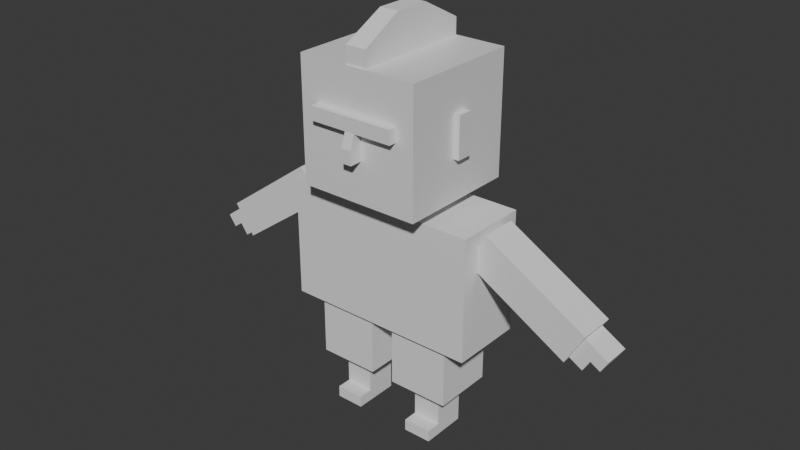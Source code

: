 # Source: voxel_dude.blend  (saved by Blender 4.4.32; exported with 4.5.12 LTS)
import bpy
from mathutils import Matrix  # noqa: F401  (used for matrix-valued properties, if any)

bpy.ops.wm.read_factory_settings(use_empty=True)
scene = bpy.context.scene
scene.name = 'Scene'

# ---- collections
col_collection = bpy.data.collections.new('Collection'); scene.collection.children.link(col_collection)
col_rightarm = bpy.data.collections.new('RightArm'); scene.collection.children.link(col_rightarm)
col_leftarm = bpy.data.collections.new('LeftARm'); scene.collection.children.link(col_leftarm)
col_head = bpy.data.collections.new('Head'); scene.collection.children.link(col_head)
col_rightleg = bpy.data.collections.new('RightLeg'); scene.collection.children.link(col_rightleg)
col_leftleg = bpy.data.collections.new('LeftLeg'); scene.collection.children.link(col_leftleg)

# ---- materials (node trees are filled in below, after node groups)
mat_material = bpy.data.materials.new('Material')
mat_material.alpha_threshold = 0.0
mat_material.roughness = 0.5
mat_material.line_color = (0.0, 0.0, 0.0, 1.0)

# ---- material node trees
mat_material.use_nodes = True; mat_material.node_tree.nodes.clear()
_N = mat_material.node_tree.nodes; _L = mat_material.node_tree.links
n0 = _N.new('ShaderNodeOutputMaterial'); n0.name = 'Material Output'; n0.location = (300, 300)
n1 = _N.new('ShaderNodeBsdfPrincipled'); n1.name = 'Principled BSDF'; n1.location = (10, 300)
n1.inputs[3].default_value = 1.45
_L.new(n1.outputs[0], n0.inputs[0])
n0.is_active_output = True

# ---- world
world_world = bpy.data.worlds.new('World'); scene.world = world_world
world_world.use_nodes = True; world_world.node_tree.nodes.clear()
_N = world_world.node_tree.nodes; _L = world_world.node_tree.links
n0 = _N.new('ShaderNodeOutputWorld'); n0.name = 'World Output'; n0.location = (300, 300)
n1 = _N.new('ShaderNodeBackground'); n1.name = 'Background'; n1.location = (10, 300)
n1.inputs[0].default_value = (0.05088, 0.05088, 0.05088, 1.0)
_L.new(n1.outputs[0], n0.inputs[0])
n0.is_active_output = True
world_world.color = (0.05088, 0.05088, 0.05088)
world_world.sun_shadow_jitter_overblur = 0.0

# ---- meshes
me_cube_001 = bpy.data.meshes.new('Cube.001')
me_cube_001.from_pydata([(-1.0, -1.0, -1.0), (-1.0, -1.0, 1.0), (-1.0, 1.0, -1.0), (-1.0, 1.0, 1.0), (1.0, -1.0, -1.0), (1.0, -1.0, 1.0), (1.0, 1.0, -1.0), (1.0, 1.0, 1.0), (-0.3743, -0.3743, 1.0), (-0.3743, 0.3743, 1.0), (0.3743, 0.3743, 1.0), (0.3743, -0.3743, 1.0), (-0.3743, -0.3743, 1.201), (-0.3743, 0.3743, 1.201), (0.3743, 0.3743, 1.201), (0.3743, -0.3743, 1.201)], [], [(0, 1, 3, 2), (2, 3, 7, 6), (6, 7, 5, 4), (4, 5, 1, 0), (2, 6, 4, 0), (5, 7, 10, 11), (8, 11, 15, 12), (3, 1, 8, 9), (1, 5, 11, 8), (7, 3, 9, 10), (14, 13, 12, 15), (10, 9, 13, 14), (11, 10, 14, 15), (9, 8, 12, 13)])
_uv = me_cube_001.uv_layers.new(name='UVMap')
_uv.uv.foreach_set('vector', [0.375, 0.0, 0.625, 0.0, 0.625, 0.25, 0.375, 0.25, 0.375, 0.25, 0.625, 0.25, 0.625, 0.5, 0.375, 0.5, 0.375, 0.5, 0.625, 0.5, 0.625, 0.75, 0.375, 0.75, 0.375, 0.75, 0.625, 0.75, 0.625, 1.0, 0.375, 1.0, 0.125, 0.5, 0.375, 0.5, 0.375, 0.75, 0.125, 0.75, 0.625, 0.75, 0.625, 0.5, 0.625, 0.5, 0.625, 0.75, 0.625, 1.0, 0.625, 0.75, 0.625, 0.75, 0.625, 1.0, 0.625, 0.25, 0.625, 0.0, 0.625, 0.0, 0.625, 0.25, 0.625, 1.0, 0.625, 0.75, 0.625, 0.75, 0.625, 1.0, 0.625, 0.5, 0.625, 0.25, 0.625, 0.25, 0.625, 0.5, 0.625, 0.5, 0.875, 0.5, 0.875, 0.75, 0.625, 0.75, 0.625, 0.5, 0.625, 0.25, 0.625, 0.25, 0.625, 0.5, 0.625, 0.75, 0.625, 0.5, 0.625, 0.5, 0.625, 0.75, 0.625, 0.25, 0.625, 0.0, 0.625, 0.0, 0.625, 0.25])
me_cube_001.update()
me_cube_006 = bpy.data.meshes.new('Cube.006')
me_cube_006.from_pydata([(-1.0, -1.0, -1.0), (-1.0, -1.0, 1.0), (-1.0, 1.0, -1.0), (-1.0, 1.0, 1.0), (1.0, -1.0, -1.0), (1.0, -1.0, 1.0), (1.0, 1.0, -1.0), (1.0, 1.0, 1.0)], [], [(0, 1, 3, 2), (2, 3, 7, 6), (6, 7, 5, 4), (4, 5, 1, 0), (2, 6, 4, 0), (7, 3, 1, 5)])
_uv = me_cube_006.uv_layers.new(name='UVMap')
_uv.uv.foreach_set('vector', [0.375, 0.0, 0.625, 0.0, 0.625, 0.25, 0.375, 0.25, 0.375, 0.25, 0.625, 0.25, 0.625, 0.5, 0.375, 0.5, 0.375, 0.5, 0.625, 0.5, 0.625, 0.75, 0.375, 0.75, 0.375, 0.75, 0.625, 0.75, 0.625, 1.0, 0.375, 1.0, 0.125, 0.5, 0.375, 0.5, 0.375, 0.75, 0.125, 0.75, 0.625, 0.5, 0.875, 0.5, 0.875, 0.75, 0.625, 0.75])
me_cube_006.update()
me_cube_007 = bpy.data.meshes.new('Cube.007')
me_cube_007.from_pydata([(-1.0, -1.0, -1.0), (-1.0, -1.0, 1.0), (-1.0, 1.0, -1.0), (-1.0, 1.0, 1.0), (1.0, -1.0, -1.0), (1.0, -1.0, 1.0), (1.0, 1.0, -1.0), (1.0, 1.0, 1.0), (0.0, 1.0, -1.0), (0.0, 1.0, 1.0), (0.0, -1.0, -1.0), (0.0, -1.0, 1.0), (-1.0, 1.0, -2.491), (-1.0, -1.0, -2.491), (-2.98e-08, 1.0, -2.491), (-2.98e-08, -1.0, -2.491)], [], [(0, 1, 3, 2), (8, 9, 7, 6), (6, 7, 5, 4), (10, 11, 1, 0), (8, 6, 4, 10), (9, 3, 1, 11), (7, 9, 11, 5), (0, 2, 12, 13), (4, 5, 11, 10), (2, 3, 9, 8), (12, 14, 15, 13), (10, 0, 13, 15), (8, 10, 15, 14), (2, 8, 14, 12)])
_uv = me_cube_007.uv_layers.new(name='UVMap')
_uv.uv.foreach_set('vector', [0.375, 0.0, 0.625, 0.0, 0.625, 0.25, 0.375, 0.25, 0.375, 0.375, 0.625, 0.375, 0.625, 0.5, 0.375, 0.5, 0.375, 0.5, 0.625, 0.5, 0.625, 0.75, 0.375, 0.75, 0.375, 0.875, 0.625, 0.875, 0.625, 1.0, 0.375, 1.0, 0.25, 0.5, 0.375, 0.5, 0.375, 0.75, 0.25, 0.75, 0.75, 0.5, 0.875, 0.5, 0.875, 0.75, 0.75, 0.75, 0.625, 0.5, 0.75, 0.5, 0.75, 0.75, 0.625, 0.75, 0.375, 0.0, 0.375, 0.25, 0.375, 0.25, 0.375, 0.0, 0.375, 0.75, 0.625, 0.75, 0.625, 0.875, 0.375, 0.875, 0.375, 0.25, 0.625, 0.25, 0.625, 0.375, 0.375, 0.375, 0.125, 0.5, 0.25, 0.5, 0.25, 0.75, 0.125, 0.75, 0.375, 0.875, 0.375, 1.0, 0.375, 1.0, 0.375, 0.875, 0.25, 0.5, 0.25, 0.75, 0.25, 0.75, 0.25, 0.5, 0.375, 0.25, 0.375, 0.375, 0.375, 0.375, 0.375, 0.25])
me_cube_007.update()
me_cube_008 = bpy.data.meshes.new('Cube.008')
me_cube_008.from_pydata([(-1.0, -1.0, -1.0), (-1.0, -1.0, 1.0), (-1.0, 1.0, -1.0), (-1.0, 1.0, 1.0), (1.0, -1.0, -1.0), (1.0, -1.0, 1.0), (1.0, 1.0, -1.0), (1.0, 1.0, 1.0)], [], [(0, 1, 3, 2), (2, 3, 7, 6), (6, 7, 5, 4), (4, 5, 1, 0), (2, 6, 4, 0), (7, 3, 1, 5)])
_uv = me_cube_008.uv_layers.new(name='UVMap')
_uv.uv.foreach_set('vector', [0.375, 0.0, 0.625, 0.0, 0.625, 0.25, 0.375, 0.25, 0.375, 0.25, 0.625, 0.25, 0.625, 0.5, 0.375, 0.5, 0.375, 0.5, 0.625, 0.5, 0.625, 0.75, 0.375, 0.75, 0.375, 0.75, 0.625, 0.75, 0.625, 1.0, 0.375, 1.0, 0.125, 0.5, 0.375, 0.5, 0.375, 0.75, 0.125, 0.75, 0.625, 0.5, 0.875, 0.5, 0.875, 0.75, 0.625, 0.75])
me_cube_008.update()
me_cube_011 = bpy.data.meshes.new('Cube.011')
me_cube_011.from_pydata([(-1.0, -1.0, -1.0), (-1.0, -1.0, 1.0), (-1.0, 1.0, -1.0), (-1.0, 1.0, 1.0), (1.0, -1.0, -1.0), (1.0, -1.0, 1.0), (1.0, 1.0, -1.0), (1.0, 1.0, 1.0), (0.0, 1.0, -1.0), (0.0, 1.0, 1.0), (0.0, -1.0, -1.0), (0.0, -1.0, 1.0), (-1.0, 1.0, -2.491), (-1.0, -1.0, -2.491), (-2.98e-08, 1.0, -2.491), (-2.98e-08, -1.0, -2.491)], [], [(0, 1, 3, 2), (8, 9, 7, 6), (6, 7, 5, 4), (10, 11, 1, 0), (8, 6, 4, 10), (9, 3, 1, 11), (7, 9, 11, 5), (0, 2, 12, 13), (4, 5, 11, 10), (2, 3, 9, 8), (12, 14, 15, 13), (10, 0, 13, 15), (8, 10, 15, 14), (2, 8, 14, 12)])
_uv = me_cube_011.uv_layers.new(name='UVMap')
_uv.uv.foreach_set('vector', [0.375, 0.0, 0.625, 0.0, 0.625, 0.25, 0.375, 0.25, 0.375, 0.375, 0.625, 0.375, 0.625, 0.5, 0.375, 0.5, 0.375, 0.5, 0.625, 0.5, 0.625, 0.75, 0.375, 0.75, 0.375, 0.875, 0.625, 0.875, 0.625, 1.0, 0.375, 1.0, 0.25, 0.5, 0.375, 0.5, 0.375, 0.75, 0.25, 0.75, 0.75, 0.5, 0.875, 0.5, 0.875, 0.75, 0.75, 0.75, 0.625, 0.5, 0.75, 0.5, 0.75, 0.75, 0.625, 0.75, 0.375, 0.0, 0.375, 0.25, 0.375, 0.25, 0.375, 0.0, 0.375, 0.75, 0.625, 0.75, 0.625, 0.875, 0.375, 0.875, 0.375, 0.25, 0.625, 0.25, 0.625, 0.375, 0.375, 0.375, 0.125, 0.5, 0.25, 0.5, 0.25, 0.75, 0.125, 0.75, 0.375, 0.875, 0.375, 1.0, 0.375, 1.0, 0.375, 0.875, 0.25, 0.5, 0.25, 0.75, 0.25, 0.75, 0.25, 0.5, 0.375, 0.25, 0.375, 0.375, 0.375, 0.375, 0.375, 0.25])
me_cube_011.update()
me_cube = bpy.data.meshes.new('Cube')
me_cube.from_pydata([(1.0, 1.0, 1.0), (1.0, 1.0, -1.0), (1.0, -1.0, 1.0), (1.0, -1.0, -1.0), (-1.0, 1.0, 1.0), (-1.0, 1.0, -1.0), (-1.0, -1.0, 1.0), (-1.0, -1.0, -1.0), (1.0, 1.0, 0.3333), (1.0, 1.0, -0.3333), (-1.0, -1.0, -0.3333), (-1.0, -1.0, 0.3333), (1.0, -1.0, 0.3333), (1.0, -1.0, -0.3333), (-1.0, 1.0, 0.3333), (-1.0, 1.0, -0.3333), (0.7061, 1.0, -1.0), (-0.7061, 1.0, -1.0), (0.7061, -1.0, 1.0), (-0.7061, -1.0, 1.0), (-0.7061, -1.0, -1.0), (0.7061, -1.0, -1.0), (-0.7061, 1.0, 1.0), (0.7061, 1.0, 1.0), (0.7061, -1.0, -0.3333), (-0.7061, -1.0, -0.3333), (0.7061, -1.0, 0.3333), (-0.7061, -1.0, 0.3333), (1.0, 1.0, 0.1111), (1.0, 1.0, -0.1111), (-1.0, -1.0, -0.1111), (-1.0, -1.0, 0.1111), (1.0, -1.0, 0.1111), (1.0, -1.0, -0.1111), (-1.0, 1.0, 0.1111), (-1.0, 1.0, -0.1111), (0.7061, -1.0, 0.1111), (0.7061, -1.0, -0.1111), (-0.7061, -1.0, 0.1111), (-0.7061, -1.0, -0.1111), (0.08292, 1.0, -1.0), (-0.08292, 1.0, -1.0), (0.08292, -1.0, 1.0), (-0.08292, -1.0, 1.0), (-0.08292, -1.0, -1.0), (0.08292, -1.0, -1.0), (-0.08292, 1.0, 1.0), (0.08292, 1.0, 1.0), (0.08292, -1.0, -0.3333), (-0.08292, -1.0, -0.3333), (0.08292, -1.0, 0.3333), (-0.08292, -1.0, 0.3333), (0.08292, -1.0, -0.1111), (-0.08292, -1.0, -0.1111), (0.08292, -1.0, 0.1111), (-0.08292, -1.0, 0.1111), (-0.08292, -1.133, 0.3333), (-0.7061, -1.133, 0.3333), (0.7061, -1.133, 0.3333), (0.7061, -1.133, 0.1111), (-0.7061, -1.133, 0.1111), (-0.08292, -1.133, 0.1111), (0.08292, -1.213, -0.3333), (-0.08292, -1.213, -0.3333), (0.08292, -1.133, 0.3333), (0.08292, -1.213, -0.1111), (-0.08292, -1.213, -0.1111), (0.08292, -1.133, 0.1111), (-1.0, 0.1284, -1.0), (-1.0, -0.1284, -1.0), (1.0, 0.1284, 1.0), (1.0, -0.1284, 1.0), (-1.0, -0.1284, 1.0), (-1.0, 0.1284, 1.0), (1.0, -0.1284, -1.0), (1.0, 0.1284, -1.0), (1.0, 0.1284, -0.3333), (1.0, -0.1284, -0.3333), (1.0, 0.1284, 0.3333), (1.0, -0.1284, 0.3333), (-1.0, -0.1284, -0.3333), (-1.0, 0.1284, -0.3333), (-1.0, -0.1284, 0.3333), (-1.0, 0.1284, 0.3333), (-1.0, -0.1284, -0.1111), (-1.0, 0.1284, -0.1111), (-1.0, -0.1284, 0.1111), (-1.0, 0.1284, 0.1111), (1.0, 0.1284, -0.1111), (1.0, -0.1284, -0.1111), (1.0, 0.1284, 0.1111), (1.0, -0.1284, 0.1111), (0.08292, 0.1284, 1.0), (0.08292, -0.1284, 1.0), (-0.08292, 0.1284, 1.0), (-0.08292, -0.1284, 1.0), (-1.102, -0.1284, -0.3333), (-1.102, 0.1284, -0.3333), (-1.102, -0.1284, 0.3333), (-1.102, 0.1284, 0.3333), (-1.102, -0.1284, 0.1111), (-1.102, -0.1284, -0.1111), (-1.102, 0.1284, 0.1111), (-1.102, 0.1284, -0.1111), (1.1, 0.1284, -0.3333), (1.1, -0.1284, -0.3333), (1.1, 0.1284, 0.3333), (1.1, -0.1284, 0.3333), (1.1, 0.1284, 0.1111), (1.1, 0.1284, -0.1111), (1.1, -0.1284, 0.1111), (1.1, -0.1284, -0.1111)], [], [(27, 19, 6, 11), (20, 25, 10, 7), (38, 27, 11, 31), (32, 12, 26, 36), (38, 55, 61, 60), (3, 13, 24, 21), (44, 49, 25, 20), (18, 2, 71, 70, 0, 23, 47, 92, 93, 42), (12, 2, 18, 26), (51, 43, 19, 27), (49, 53, 39, 25), (53, 55, 38, 39), (13, 33, 37, 24), (33, 32, 36, 37), (25, 39, 30, 10), (39, 38, 31, 30), (81, 15, 5, 68, 69, 7, 10, 80), (77, 13, 3, 74, 75, 1, 9, 76), (37, 36, 54, 52), (48, 52, 65, 62), (24, 37, 52, 48), (51, 27, 57, 56), (93, 95, 43, 42), (26, 18, 42, 50), (50, 42, 43, 51), (21, 24, 48, 45), (45, 48, 49, 44), (27, 38, 60, 57), (54, 36, 59, 67), (61, 56, 57, 60), (65, 67, 61, 66), (62, 65, 66, 63), (59, 58, 64, 67), (67, 64, 56, 61), (49, 48, 62, 63), (53, 49, 63, 66), (36, 26, 58, 59), (52, 54, 67, 65), (26, 50, 64, 58), (55, 53, 66, 61), (50, 51, 56, 64), (47, 46, 94, 92), (92, 94, 95, 93), (72, 6, 19, 43, 95, 94, 46, 22, 4, 73), (91, 79, 12, 32, 33, 13, 77, 89), (87, 83, 14, 34, 35, 15, 81, 85), (89, 77, 105, 111), (71, 2, 12, 79, 78, 8, 0, 70), (23, 0, 8, 28, 29, 9, 1, 16, 40, 41, 17, 5, 15, 35, 34, 14, 4, 22, 46, 47), (74, 3, 21, 45, 44, 20, 7, 69, 68, 5, 17, 41, 40, 16, 1, 75), (29, 28, 8, 78, 90, 88, 76, 9), (30, 31, 11, 82, 86, 84, 80, 10), (86, 82, 98, 100), (101, 100, 98, 99, 102, 103, 97, 96), (87, 85, 103, 102), (83, 87, 102, 99), (80, 84, 101, 96), (82, 83, 99, 98), (84, 86, 100, 101), (81, 80, 96, 97), (85, 81, 97, 103), (109, 108, 106, 107, 110, 111, 105, 104), (91, 89, 111, 110), (79, 91, 110, 107), (76, 88, 109, 104), (78, 79, 107, 106), (88, 90, 108, 109), (90, 78, 106, 108), (77, 76, 104, 105), (73, 4, 14, 83, 82, 11, 6, 72)])
_uv = me_cube.uv_layers.new(name='UVMap')
_uv.uv.foreach_set('vector', [0.5417, 0.9167, 0.625, 0.9167, 0.625, 1.0, 0.5417, 1.0, 0.375, 0.9167, 0.4583, 0.9167, 0.4583, 1.0, 0.375, 1.0, 0.5139, 0.9167, 0.5417, 0.9167, 0.5417, 1.0, 0.5139, 1.0, 0.5139, 0.75, 0.5417, 0.75, 0.5417, 0.8333, 0.5139, 0.8333, 0.5139, 0.9167, 0.5139, 0.8889, 0.5139, 0.8889, 0.5139, 0.9167, 0.375, 0.75, 0.4583, 0.75, 0.4583, 0.8333, 0.375, 0.8333, 0.375, 0.8889, 0.4583, 0.8889, 0.4583, 0.9167, 0.375, 0.9167, 0.7083, 0.75, 0.625, 0.75, 0.625, 0.6667, 0.625, 0.5833, 0.625, 0.5, 0.7083, 0.5, 0.7361, 0.5, 0.7361, 0.5833, 0.7361, 0.6667, 0.7361, 0.75, 0.5417, 0.75, 0.625, 0.75, 0.625, 0.8333, 0.5417, 0.8333, 0.5417, 0.8889, 0.625, 0.8889, 0.625, 0.9167, 0.5417, 0.9167, 0.4583, 0.8889, 0.4861, 0.8889, 0.4861, 0.9167, 0.4583, 0.9167, 0.4861, 0.8889, 0.5139, 0.8889, 0.5139, 0.9167, 0.4861, 0.9167, 0.4583, 0.75, 0.4861, 0.75, 0.4861, 0.8333, 0.4583, 0.8333, 0.4861, 0.75, 0.5139, 0.75, 0.5139, 0.8333, 0.4861, 0.8333, 0.4583, 0.9167, 0.4861, 0.9167, 0.4861, 1.0, 0.4583, 1.0, 0.4861, 0.9167, 0.5139, 0.9167, 0.5139, 1.0, 0.4861, 1.0, 0.4583, 0.1667, 0.4583, 0.25, 0.375, 0.25, 0.375, 0.1667, 0.375, 0.08333, 0.375, 0.0, 0.4583, 0.0, 0.4583, 0.08333, 0.4583, 0.6667, 0.4583, 0.75, 0.375, 0.75, 0.375, 0.6667, 0.375, 0.5833, 0.375, 0.5, 0.4583, 0.5, 0.4583, 0.5833, 0.4861, 0.8333, 0.5139, 0.8333, 0.5139, 0.8611, 0.4861, 0.8611, 0.4583, 0.8611, 0.4861, 0.8611, 0.4861, 0.8611, 0.4583, 0.8611, 0.4583, 0.8333, 0.4861, 0.8333, 0.4861, 0.8611, 0.4583, 0.8611, 0.5417, 0.8889, 0.5417, 0.9167, 0.5417, 0.9167, 0.5417, 0.8889, 0.7361, 0.6667, 0.7639, 0.6667, 0.7639, 0.75, 0.7361, 0.75, 0.5417, 0.8333, 0.625, 0.8333, 0.625, 0.8611, 0.5417, 0.8611, 0.5417, 0.8611, 0.625, 0.8611, 0.625, 0.8889, 0.5417, 0.8889, 0.375, 0.8333, 0.4583, 0.8333, 0.4583, 0.8611, 0.375, 0.8611, 0.375, 0.8611, 0.4583, 0.8611, 0.4583, 0.8889, 0.375, 0.8889, 0.5417, 0.9167, 0.5139, 0.9167, 0.5139, 0.9167, 0.5417, 0.9167, 0.5139, 0.8611, 0.5139, 0.8333, 0.5139, 0.8333, 0.5139, 0.8611, 0.5139, 0.8889, 0.5417, 0.8889, 0.5417, 0.9167, 0.5139, 0.9167, 0.4861, 0.8611, 0.5139, 0.8611, 0.5139, 0.8889, 0.4861, 0.8889, 0.4583, 0.8611, 0.4861, 0.8611, 0.4861, 0.8889, 0.4583, 0.8889, 0.5139, 0.8333, 0.5417, 0.8333, 0.5417, 0.8611, 0.5139, 0.8611, 0.5139, 0.8611, 0.5417, 0.8611, 0.5417, 0.8889, 0.5139, 0.8889, 0.4583, 0.8889, 0.4583, 0.8611, 0.4583, 0.8611, 0.4583, 0.8889, 0.4861, 0.8889, 0.4583, 0.8889, 0.4583, 0.8889, 0.4861, 0.8889, 0.5139, 0.8333, 0.5417, 0.8333, 0.5417, 0.8333, 0.5139, 0.8333, 0.4861, 0.8611, 0.5139, 0.8611, 0.5139, 0.8611, 0.4861, 0.8611, 0.5417, 0.8333, 0.5417, 0.8611, 0.5417, 0.8611, 0.5417, 0.8333, 0.5139, 0.8889, 0.4861, 0.8889, 0.4861, 0.8889, 0.5139, 0.8889, 0.5417, 0.8611, 0.5417, 0.8889, 0.5417, 0.8889, 0.5417, 0.8611, 0.7361, 0.5, 0.7639, 0.5, 0.7639, 0.5833, 0.7361, 0.5833, 0.7361, 0.5833, 0.7639, 0.5833, 0.7639, 0.6667, 0.7361, 0.6667, 0.875, 0.6667, 0.875, 0.75, 0.7917, 0.75, 0.7639, 0.75, 0.7639, 0.6667, 0.7639, 0.5833, 0.7639, 0.5, 0.7917, 0.5, 0.875, 0.5, 0.875, 0.5833, 0.5139, 0.6667, 0.5417, 0.6667, 0.5417, 0.75, 0.5139, 0.75, 0.4861, 0.75, 0.4583, 0.75, 0.4583, 0.6667, 0.4861, 0.6667, 0.5139, 0.1667, 0.5417, 0.1667, 0.5417, 0.25, 0.5139, 0.25, 0.4861, 0.25, 0.4583, 0.25, 0.4583, 0.1667, 0.4861, 0.1667, 0.4861, 0.6667, 0.4583, 0.6667, 0.4583, 0.6667, 0.4861, 0.6667, 0.625, 0.6667, 0.625, 0.75, 0.5417, 0.75, 0.5417, 0.6667, 0.5417, 0.5833, 0.5417, 0.5, 0.625, 0.5, 0.625, 0.5833, 0.625, 0.4167, 0.625, 0.5, 0.5417, 0.5, 0.5139, 0.5, 0.4861, 0.5, 0.4583, 0.5, 0.375, 0.5, 0.375, 0.4167, 0.375, 0.3889, 0.375, 0.3611, 0.375, 0.3333, 0.375, 0.25, 0.4583, 0.25, 0.4861, 0.25, 0.5139, 0.25, 0.5417, 0.25, 0.625, 0.25, 0.625, 0.3333, 0.625, 0.3611, 0.625, 0.3889, 0.375, 0.6667, 0.375, 0.75, 0.2917, 0.75, 0.2639, 0.75, 0.2361, 0.75, 0.2083, 0.75, 0.125, 0.75, 0.125, 0.6667, 0.125, 0.5833, 0.125, 0.5, 0.2083, 0.5, 0.2361, 0.5, 0.2639, 0.5, 0.2917, 0.5, 0.375, 0.5, 0.375, 0.5833, 0.4861, 0.5, 0.5139, 0.5, 0.5417, 0.5, 0.5417, 0.5833, 0.5139, 0.5833, 0.4861, 0.5833, 0.4583, 0.5833, 0.4583, 0.5, 0.4861, 0.0, 0.5139, 0.0, 0.5417, 0.0, 0.5417, 0.08333, 0.5139, 0.08333, 0.4861, 0.08333, 0.4583, 0.08333, 0.4583, 0.0, 0.5139, 0.08333, 0.5417, 0.08333, 0.5417, 0.08333, 0.5139, 0.08333, 0.4861, 0.08333, 0.5139, 0.08333, 0.5417, 0.08333, 0.5417, 0.1667, 0.5139, 0.1667, 0.4861, 0.1667, 0.4583, 0.1667, 0.4583, 0.08333, 0.5139, 0.1667, 0.4861, 0.1667, 0.4861, 0.1667, 0.5139, 0.1667, 0.5417, 0.1667, 0.5139, 0.1667, 0.5139, 0.1667, 0.5417, 0.1667, 0.4583, 0.08333, 0.4861, 0.08333, 0.4861, 0.08333, 0.4583, 0.08333, 0.5417, 0.08333, 0.5417, 0.1667, 0.5417, 0.1667, 0.5417, 0.08333, 0.4861, 0.08333, 0.5139, 0.08333, 0.5139, 0.08333, 0.4861, 0.08333, 0.4583, 0.1667, 0.4583, 0.08333, 0.4583, 0.08333, 0.4583, 0.1667, 0.4861, 0.1667, 0.4583, 0.1667, 0.4583, 0.1667, 0.4861, 0.1667, 0.4861, 0.5833, 0.5139, 0.5833, 0.5417, 0.5833, 0.5417, 0.6667, 0.5139, 0.6667, 0.4861, 0.6667, 0.4583, 0.6667, 0.4583, 0.5833, 0.5139, 0.6667, 0.4861, 0.6667, 0.4861, 0.6667, 0.5139, 0.6667, 0.5417, 0.6667, 0.5139, 0.6667, 0.5139, 0.6667, 0.5417, 0.6667, 0.4583, 0.5833, 0.4861, 0.5833, 0.4861, 0.5833, 0.4583, 0.5833, 0.5417, 0.5833, 0.5417, 0.6667, 0.5417, 0.6667, 0.5417, 0.5833, 0.4861, 0.5833, 0.5139, 0.5833, 0.5139, 0.5833, 0.4861, 0.5833, 0.5139, 0.5833, 0.5417, 0.5833, 0.5417, 0.5833, 0.5139, 0.5833, 0.4583, 0.6667, 0.4583, 0.5833, 0.4583, 0.5833, 0.4583, 0.6667, 0.625, 0.1667, 0.625, 0.25, 0.5417, 0.25, 0.5417, 0.1667, 0.5417, 0.08333, 0.5417, 0.0, 0.625, 0.0, 0.625, 0.08333])
me_cube.materials.append(mat_material)
me_cube.use_mirror_vertex_groups = False
me_cube.update()
me_cube_010 = bpy.data.meshes.new('Cube.010')
me_cube_010.from_pydata([(-1.099, -1.099, -1.041), (-1.099, -1.099, -0.1363), (-1.099, 1.099, -1.041), (-1.099, 1.099, -0.1363), (1.099, -1.099, -1.041), (1.099, -1.099, -0.1363), (1.099, 1.099, -1.041), (1.099, 1.099, -0.1363), (-1.0, 0.3333, -1.0), (-1.0, -0.3333, -1.0), (-1.0, -0.3333, 1.0), (-1.0, 0.3333, 1.0), (1.0, -0.3333, -1.0), (1.0, 0.3333, -1.0), (1.0, 0.3333, 1.0), (1.0, -0.3333, 1.0)], [], [(8, 11, 3, 2), (2, 3, 7, 6), (12, 15, 5, 4), (4, 5, 1, 0), (9, 12, 4, 0), (15, 10, 1, 5), (7, 3, 11, 14), (14, 11, 10, 15), (2, 6, 13, 8), (8, 13, 12, 9), (6, 7, 14, 13), (13, 14, 15, 12), (0, 1, 10, 9), (9, 10, 11, 8)])
_uv = me_cube_010.uv_layers.new(name='UVMap')
_uv.uv.foreach_set('vector', [0.375, 0.1667, 0.625, 0.1667, 0.625, 0.25, 0.375, 0.25, 0.375, 0.25, 0.625, 0.25, 0.625, 0.5, 0.375, 0.5, 0.375, 0.6667, 0.625, 0.6667, 0.625, 0.75, 0.375, 0.75, 0.375, 0.75, 0.625, 0.75, 0.625, 1.0, 0.375, 1.0, 0.125, 0.6667, 0.375, 0.6667, 0.375, 0.75, 0.125, 0.75, 0.625, 0.6667, 0.875, 0.6667, 0.875, 0.75, 0.625, 0.75, 0.625, 0.5, 0.875, 0.5, 0.875, 0.5833, 0.625, 0.5833, 0.625, 0.5833, 0.875, 0.5833, 0.875, 0.6667, 0.625, 0.6667, 0.125, 0.5, 0.375, 0.5, 0.375, 0.5833, 0.125, 0.5833, 0.125, 0.5833, 0.375, 0.5833, 0.375, 0.6667, 0.125, 0.6667, 0.375, 0.5, 0.625, 0.5, 0.625, 0.5833, 0.375, 0.5833, 0.375, 0.5833, 0.625, 0.5833, 0.625, 0.6667, 0.375, 0.6667, 0.375, 0.0, 0.625, 0.0, 0.625, 0.08333, 0.375, 0.08333, 0.375, 0.08333, 0.625, 0.08333, 0.625, 0.1667, 0.375, 0.1667])
me_cube_010.update()
me_cube_002 = bpy.data.meshes.new('Cube.002')
me_cube_002.from_pydata([(-1.0, -1.0, -1.0), (-1.0, -1.0, 1.0), (-1.0, 1.0, -1.0), (-1.0, 1.0, 1.0), (1.0, -1.0, -1.0), (1.0, -1.0, 1.0), (1.0, 1.0, -1.0), (1.0, 1.0, 1.0)], [], [(0, 1, 3, 2), (2, 3, 7, 6), (6, 7, 5, 4), (4, 5, 1, 0), (2, 6, 4, 0), (7, 3, 1, 5)])
_uv = me_cube_002.uv_layers.new(name='UVMap')
_uv.uv.foreach_set('vector', [0.375, 0.0, 0.625, 0.0, 0.625, 0.25, 0.375, 0.25, 0.375, 0.25, 0.625, 0.25, 0.625, 0.5, 0.375, 0.5, 0.375, 0.5, 0.625, 0.5, 0.625, 0.75, 0.375, 0.75, 0.375, 0.75, 0.625, 0.75, 0.625, 1.0, 0.375, 1.0, 0.125, 0.5, 0.375, 0.5, 0.375, 0.75, 0.125, 0.75, 0.625, 0.5, 0.875, 0.5, 0.875, 0.75, 0.625, 0.75])
me_cube_002.update()
me_cube_004 = bpy.data.meshes.new('Cube.004')
me_cube_004.from_pydata([(-1.0, -1.0, -1.0), (-1.0, -1.0, 1.0), (-1.0, 0.4422, -1.0), (-1.0, 0.4422, 1.0), (1.0, -1.0, -1.0), (1.0, -1.0, 1.0), (1.0, 0.4422, -1.0), (1.0, 0.4422, 1.0), (-1.0, -1.0, -0.5201), (-1.0, 0.4422, -0.5201), (1.0, 0.4422, -0.5201), (1.0, -1.0, -0.5201), (1.0, -1.671, -0.5201), (1.0, -1.671, -1.0), (-1.0, -1.671, -1.0), (-1.0, -1.671, -0.5201)], [], [(8, 1, 3, 9), (9, 3, 7, 10), (10, 7, 5, 11), (11, 5, 1, 8), (2, 6, 4, 0), (7, 3, 1, 5), (4, 11, 12, 13), (6, 10, 11, 4), (2, 9, 10, 6), (0, 8, 9, 2), (13, 12, 15, 14), (11, 8, 15, 12), (8, 0, 14, 15), (0, 4, 13, 14)])
_uv = me_cube_004.uv_layers.new(name='UVMap')
_uv.uv.foreach_set('vector', [0.5, 0.0, 0.625, 0.0, 0.625, 0.25, 0.5, 0.25, 0.5, 0.25, 0.625, 0.25, 0.625, 0.5, 0.5, 0.5, 0.5, 0.5, 0.625, 0.5, 0.625, 0.75, 0.5, 0.75, 0.5, 0.75, 0.625, 0.75, 0.625, 1.0, 0.5, 1.0, 0.125, 0.5, 0.375, 0.5, 0.375, 0.75, 0.125, 0.75, 0.625, 0.5, 0.875, 0.5, 0.875, 0.75, 0.625, 0.75, 0.375, 0.75, 0.5, 0.75, 0.5, 0.75, 0.375, 0.75, 0.375, 0.5, 0.5, 0.5, 0.5, 0.75, 0.375, 0.75, 0.375, 0.25, 0.5, 0.25, 0.5, 0.5, 0.375, 0.5, 0.375, 0.0, 0.5, 0.0, 0.5, 0.25, 0.375, 0.25, 0.375, 0.75, 0.5, 0.75, 0.5, 1.0, 0.375, 1.0, 0.5, 0.75, 0.5, 1.0, 0.5, 1.0, 0.5, 0.75, 0.5, 0.0, 0.375, 0.0, 0.375, 0.0, 0.5, 0.0, 0.125, 0.75, 0.375, 0.75, 0.375, 0.75, 0.125, 0.75])
me_cube_004.update()
me_cube_003 = bpy.data.meshes.new('Cube.003')
me_cube_003.from_pydata([(-1.0, -1.0, -1.0), (-1.0, -1.0, 1.0), (-1.0, 1.0, -1.0), (-1.0, 1.0, 1.0), (1.0, -1.0, -1.0), (1.0, -1.0, 1.0), (1.0, 1.0, -1.0), (1.0, 1.0, 1.0)], [], [(0, 1, 3, 2), (2, 3, 7, 6), (6, 7, 5, 4), (4, 5, 1, 0), (2, 6, 4, 0), (7, 3, 1, 5)])
_uv = me_cube_003.uv_layers.new(name='UVMap')
_uv.uv.foreach_set('vector', [0.375, 0.0, 0.625, 0.0, 0.625, 0.25, 0.375, 0.25, 0.375, 0.25, 0.625, 0.25, 0.625, 0.5, 0.375, 0.5, 0.375, 0.5, 0.625, 0.5, 0.625, 0.75, 0.375, 0.75, 0.375, 0.75, 0.625, 0.75, 0.625, 1.0, 0.375, 1.0, 0.125, 0.5, 0.375, 0.5, 0.375, 0.75, 0.125, 0.75, 0.625, 0.5, 0.875, 0.5, 0.875, 0.75, 0.625, 0.75])
me_cube_003.update()
me_cube_005 = bpy.data.meshes.new('Cube.005')
me_cube_005.from_pydata([(-1.0, -1.0, -1.0), (-1.0, -1.0, 1.0), (-1.0, 0.4422, -1.0), (-1.0, 0.4422, 1.0), (1.0, -1.0, -1.0), (1.0, -1.0, 1.0), (1.0, 0.4422, -1.0), (1.0, 0.4422, 1.0), (-1.0, -1.0, -0.5201), (-1.0, 0.4422, -0.5201), (1.0, 0.4422, -0.5201), (1.0, -1.0, -0.5201), (1.0, -1.671, -0.5201), (1.0, -1.671, -1.0), (-1.0, -1.671, -1.0), (-1.0, -1.671, -0.5201)], [], [(8, 1, 3, 9), (9, 3, 7, 10), (10, 7, 5, 11), (11, 5, 1, 8), (2, 6, 4, 0), (7, 3, 1, 5), (4, 11, 12, 13), (6, 10, 11, 4), (2, 9, 10, 6), (0, 8, 9, 2), (13, 12, 15, 14), (11, 8, 15, 12), (8, 0, 14, 15), (0, 4, 13, 14)])
_uv = me_cube_005.uv_layers.new(name='UVMap')
_uv.uv.foreach_set('vector', [0.5, 0.0, 0.625, 0.0, 0.625, 0.25, 0.5, 0.25, 0.5, 0.25, 0.625, 0.25, 0.625, 0.5, 0.5, 0.5, 0.5, 0.5, 0.625, 0.5, 0.625, 0.75, 0.5, 0.75, 0.5, 0.75, 0.625, 0.75, 0.625, 1.0, 0.5, 1.0, 0.125, 0.5, 0.375, 0.5, 0.375, 0.75, 0.125, 0.75, 0.625, 0.5, 0.875, 0.5, 0.875, 0.75, 0.625, 0.75, 0.375, 0.75, 0.5, 0.75, 0.5, 0.75, 0.375, 0.75, 0.375, 0.5, 0.5, 0.5, 0.5, 0.75, 0.375, 0.75, 0.375, 0.25, 0.5, 0.25, 0.5, 0.5, 0.375, 0.5, 0.375, 0.0, 0.5, 0.0, 0.5, 0.25, 0.375, 0.25, 0.375, 0.75, 0.5, 0.75, 0.5, 1.0, 0.375, 1.0, 0.5, 0.75, 0.5, 1.0, 0.5, 1.0, 0.5, 0.75, 0.5, 0.0, 0.375, 0.0, 0.375, 0.0, 0.5, 0.0, 0.125, 0.75, 0.375, 0.75, 0.375, 0.75, 0.125, 0.75])
me_cube_005.update()

# ---- objects
ob_torso = bpy.data.objects.new('Torso', me_cube_001)
ob_rarm = bpy.data.objects.new('RArm', me_cube_006)
ob_rhand = bpy.data.objects.new('RHand', me_cube_007)
ob_larm = bpy.data.objects.new('LArm', me_cube_008)
ob_lhand = bpy.data.objects.new('LHand', me_cube_011)
ob_head = bpy.data.objects.new('Head', me_cube)
ob_mohawk = bpy.data.objects.new('Mohawk', me_cube_010)
ob_rleg = bpy.data.objects.new('RLeg', me_cube_002)
ob_rfoot = bpy.data.objects.new('RFoot', me_cube_004)
ob_lleg = bpy.data.objects.new('LLeg', me_cube_003)
ob_lfoot = bpy.data.objects.new('LFoot', me_cube_005)

# ---- transforms, parenting, visibility, modifiers, constraints
ob_torso.location = (0.0, 0.0, 2.8)
ob_torso.scale = (1.6, 0.6, 1.0)
ob_rarm.location = (-2.4, 0.0, 3.01)
ob_rarm.rotation_euler = (0.0, 0.9472, 0.0)
ob_rarm.scale = (0.3, 0.3, 0.96)
ob_rhand.location = (-3.267, -3.369e-08, 2.366)
ob_rhand.rotation_euler = (1.628e-10, 0.9395, -2.701e-09)
ob_rhand.scale = (0.2204, 0.2204, 0.1249)
ob_larm.location = (2.4, 0.0, 3.045)
ob_larm.rotation_euler = (0.0, -1.047, 0.0)
ob_larm.scale = (-0.3, 0.3, 0.96)
ob_lhand.location = (3.332, -5.044e-08, 2.491)
ob_lhand.rotation_euler = (6.435e-08, 1.041, 3.142)
ob_lhand.scale = (0.2204, 0.2204, 0.1249)
ob_head.location = (0.0, 0.0, 5.0)
ob_head.lock_rotations_4d = False
ob_head.empty_display_type = 'ARROWS'
ob_head.lineart.crease_threshold = 0.0
ob_mohawk.location = (0.0, 0.0, 6.318)
ob_mohawk.scale = (0.1564, 0.8895, 0.3174)
ob_rleg.location = (-0.7, 0.0, 1.3)
ob_rleg.scale = (0.5, 0.5, 0.5)
ob_rfoot.location = (-0.7, 0.1, 0.4)
ob_rfoot.scale = (0.2334, 0.3586, 0.3944)
ob_lleg.location = (0.7, 0.0, 1.3)
ob_lleg.scale = (0.5, 0.5, 0.5)
ob_lfoot.location = (0.7, 0.1, 0.4)
ob_lfoot.scale = (0.2334, 0.3586, 0.3944)

# ---- collection membership
col_collection.objects.link(ob_torso)
col_rightarm.objects.link(ob_rarm)
col_rightarm.objects.link(ob_rhand)
col_leftarm.objects.link(ob_larm)
col_leftarm.objects.link(ob_lhand)
col_head.objects.link(ob_head)
col_head.objects.link(ob_mohawk)
col_rightleg.objects.link(ob_rleg)
col_rightleg.objects.link(ob_rfoot)
col_leftleg.objects.link(ob_lleg)
col_leftleg.objects.link(ob_lfoot)

# ---- scene / render settings (as saved in the file)
scene.frame_start = 1; scene.frame_end = 250; scene.frame_set(1)
scene.render.engine = 'BLENDER_EEVEE_NEXT'
bpy.context.view_layer.update()

# ---- added for rendering (the .blend has no active camera and no usable light): camera, sun
cam_auto = bpy.data.cameras.new('AutoCamera')
cam_auto.lens = 50.0
cam_auto.sensor_width = 36.0
cam_auto.clip_end = 1000.0
ob_auto_camera = bpy.data.objects.new('AutoCamera', cam_auto)
scene.collection.objects.link(ob_auto_camera)
ob_auto_camera.location = (9.42307, -11.3762, 10.8337)
ob_auto_camera.rotation_euler = (1.09748, -7.21219e-08, 0.694738)
scene.camera = ob_auto_camera
light_auto_sun = bpy.data.lights.new('AutoSun', 'SUN')
light_auto_sun.energy = 3.0
light_auto_sun.angle = 0.0523599
ob_auto_sun = bpy.data.objects.new('AutoSun', light_auto_sun)
scene.collection.objects.link(ob_auto_sun)
ob_auto_sun.rotation_euler = (0.872665, 0.174533, 0.523599)
bpy.context.view_layer.update()
